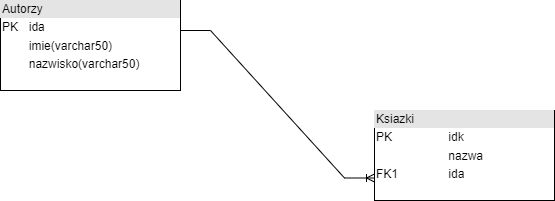

The diagram above was exported from draw.io. Its source (the exported page's mxGraphModel, read from the mxfile embedded in the PNG):
<mxGraphModel dx="1434" dy="772" grid="1" gridSize="10" guides="1" tooltips="1" connect="1" arrows="1" fold="1" page="1" pageScale="1" pageWidth="827" pageHeight="1169" math="0" shadow="0">
  <root>
    <mxCell id="0" />
    <mxCell id="1" parent="0" />
    <mxCell id="Ti-7LH73GfoLPcyDx7vC-1" value="&lt;div style=&quot;box-sizing:border-box;width:100%;background:#e4e4e4;padding:2px;&quot;&gt;Autorzy&lt;/div&gt;&lt;table style=&quot;width:100%;font-size:1em;&quot; cellpadding=&quot;2&quot; cellspacing=&quot;0&quot;&gt;&lt;tbody&gt;&lt;tr&gt;&lt;td&gt;PK&lt;/td&gt;&lt;td&gt;ida&lt;/td&gt;&lt;/tr&gt;&lt;tr&gt;&lt;td&gt;&lt;br&gt;&lt;/td&gt;&lt;td&gt;imie(varchar50)&lt;/td&gt;&lt;/tr&gt;&lt;tr&gt;&lt;td&gt;&lt;/td&gt;&lt;td&gt;nazwisko(varchar50)&lt;/td&gt;&lt;/tr&gt;&lt;/tbody&gt;&lt;/table&gt;" style="verticalAlign=top;align=left;overflow=fill;html=1;whiteSpace=wrap;" vertex="1" parent="1">
      <mxGeometry x="40" y="40" width="180" height="90" as="geometry" />
    </mxCell>
    <mxCell id="Ti-7LH73GfoLPcyDx7vC-2" value="&lt;div style=&quot;box-sizing:border-box;width:100%;background:#e4e4e4;padding:2px;&quot;&gt;Ksiazki&lt;/div&gt;&lt;table style=&quot;width:100%;font-size:1em;&quot; cellpadding=&quot;2&quot; cellspacing=&quot;0&quot;&gt;&lt;tbody&gt;&lt;tr&gt;&lt;td&gt;PK&lt;/td&gt;&lt;td&gt;idk&lt;/td&gt;&lt;/tr&gt;&lt;tr&gt;&lt;td&gt;&lt;br&gt;&lt;/td&gt;&lt;td&gt;nazwa&lt;/td&gt;&lt;/tr&gt;&lt;tr&gt;&lt;td&gt;FK1&lt;/td&gt;&lt;td&gt;ida&lt;/td&gt;&lt;/tr&gt;&lt;/tbody&gt;&lt;/table&gt;" style="verticalAlign=top;align=left;overflow=fill;html=1;whiteSpace=wrap;" vertex="1" parent="1">
      <mxGeometry x="414" y="150" width="180" height="90" as="geometry" />
    </mxCell>
    <mxCell id="Ti-7LH73GfoLPcyDx7vC-3" value="" style="edgeStyle=entityRelationEdgeStyle;fontSize=12;html=1;endArrow=ERoneToMany;rounded=0;entryX=0;entryY=0.75;entryDx=0;entryDy=0;" edge="1" parent="1" target="Ti-7LH73GfoLPcyDx7vC-2">
      <mxGeometry width="100" height="100" relative="1" as="geometry">
        <mxPoint x="220" y="70" as="sourcePoint" />
        <mxPoint x="410" y="180" as="targetPoint" />
      </mxGeometry>
    </mxCell>
  </root>
</mxGraphModel>